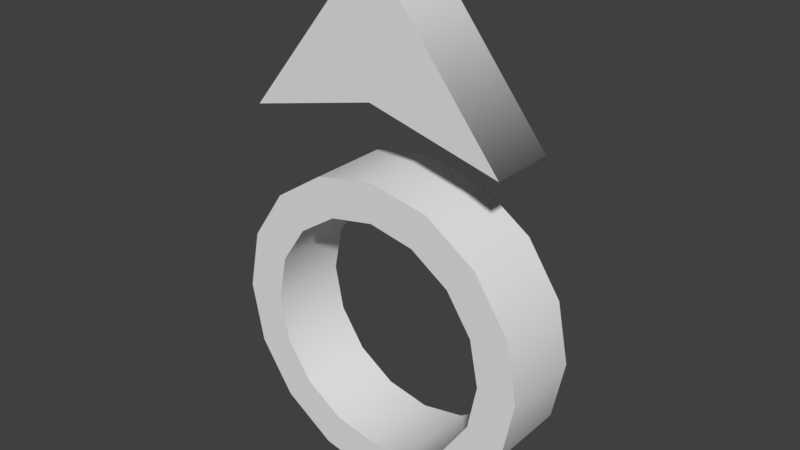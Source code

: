 # Source: Spawner_Model.blend  (saved by Blender 2.77.0; exported with 4.5.12 LTS)
import bpy
from mathutils import Matrix  # noqa: F401  (used for matrix-valued properties, if any)

bpy.ops.wm.read_factory_settings(use_empty=True)
scene = bpy.context.scene
scene.name = 'Scene'

# ---- collections
col_collection_1 = bpy.data.collections.new('Collection 1'); scene.collection.children.link(col_collection_1)

# ---- world
world_world = bpy.data.worlds.new('World'); scene.world = world_world
world_world.color = (0.05088, 0.05088, 0.05088)
world_world.use_sun_shadow = False
world_world.sun_shadow_jitter_overblur = 0.0
world_world.cycles.sampling_method = 'MANUAL'

# ---- meshes
me_spawnermesh = bpy.data.meshes.new('SpawnerMesh')
me_spawnermesh.from_pydata([(1.066e-16, 2.98e-08, -0.48), (-0.1837, 2.98e-08, -0.4435), (-0.3394, 2.98e-08, -0.3394), (-0.4435, 1.49e-08, -0.1837), (-0.48, -1.776e-15, 2.098e-08), (-0.4435, -1.49e-08, 0.1837), (-0.3394, -2.98e-08, 0.3394), (-0.1837, -2.98e-08, 0.4435), (-7.248e-08, -2.98e-08, 0.48), (0.1837, -2.98e-08, 0.4435), (0.3394, -2.98e-08, 0.3394), (0.4435, -1.49e-08, 0.1837), (0.48, 4.441e-16, -5.724e-09), (0.4435, 1.49e-08, -0.1837), (0.3394, 2.98e-08, -0.3394), (0.1837, 2.98e-08, -0.4435), (7.994e-17, 2.98e-08, -0.36), (-0.1378, 2.98e-08, -0.3326), (-0.2546, 2.98e-08, -0.2546), (-0.3326, 1.49e-08, -0.1378), (-0.36, -1.776e-15, 1.574e-08), (-0.3326, -1.49e-08, 0.1378), (-0.2546, -2.98e-08, 0.2546), (-0.1378, -2.98e-08, 0.3326), (-5.436e-08, -2.98e-08, 0.36), (0.1378, -2.98e-08, 0.3326), (0.2546, -2.98e-08, 0.2546), (0.3326, -1.49e-08, 0.1378), (0.36, 4.441e-16, -4.293e-09), (0.3326, 1.49e-08, -0.1378), (0.2546, 2.98e-08, -0.2546), (0.1378, 2.98e-08, -0.3326), (5.329e-17, 0.24, -0.48), (-0.1837, 0.24, -0.4435), (-0.3394, 0.24, -0.3394), (-0.4435, 0.24, -0.1837), (-0.48, 0.24, 4.47e-08), (-0.4435, 0.24, 0.1837), (-0.3394, 0.24, 0.3394), (-0.1837, 0.24, 0.4435), (-7.248e-08, 0.24, 0.48), (0.1837, 0.24, 0.4435), (0.3394, 0.24, 0.3394), (0.4435, 0.24, 0.1837), (0.48, 0.24, 1.49e-08), (0.4435, 0.24, -0.1837), (0.3394, 0.24, -0.3394), (0.1837, 0.24, -0.4435), (2.665e-17, 0.24, -0.36), (-0.1378, 0.24, -0.3326), (-0.2546, 0.24, -0.2546), (-0.3326, 0.24, -0.1378), (-0.36, 0.24, 2.98e-08), (-0.3326, 0.24, 0.1378), (-0.2546, 0.24, 0.2546), (-0.1378, 0.24, 0.3326), (-5.436e-08, 0.24, 0.36), (0.1378, 0.24, 0.3326), (0.2546, 0.24, 0.2546), (0.3326, 0.24, 0.1378), (0.36, 0.24, 1.49e-08), (0.3326, 0.24, -0.1378), (0.2546, 0.24, -0.2546), (0.1378, 0.24, -0.3326), (-0.1837, 0.24, -0.4435), (-0.1837, 0.24, -0.4435), (5.329e-17, 0.24, -0.48), (5.329e-17, 0.24, -0.48), (-0.3394, 0.24, -0.3394), (-0.3394, 0.24, -0.3394), (-0.4435, 0.24, -0.1837), (-0.4435, 0.24, -0.1837), (-0.48, 0.24, 4.47e-08), (-0.48, 0.24, 4.47e-08), (-0.4435, 0.24, 0.1837), (-0.4435, 0.24, 0.1837), (-0.3394, 0.24, 0.3394), (-0.3394, 0.24, 0.3394), (-0.1837, 0.24, 0.4435), (-0.1837, 0.24, 0.4435), (-7.248e-08, 0.24, 0.48), (-7.248e-08, 0.24, 0.48), (0.1837, 0.24, 0.4435), (0.1837, 0.24, 0.4435), (0.3394, 0.24, 0.3394), (0.3394, 0.24, 0.3394), (0.4435, 0.24, 0.1837), (0.4435, 0.24, 0.1837), (0.48, 0.24, 1.49e-08), (0.48, 0.24, 1.49e-08), (0.4435, 0.24, -0.1837), (0.4435, 0.24, -0.1837), (0.3394, 0.24, -0.3394), (0.3394, 0.24, -0.3394), (0.1837, 0.24, -0.4435), (0.1837, 0.24, -0.4435), (-0.1378, 0.24, -0.3326), (-0.1378, 0.24, -0.3326), (2.665e-17, 0.24, -0.36), (2.665e-17, 0.24, -0.36), (-0.2546, 0.24, -0.2546), (-0.2546, 0.24, -0.2546), (-0.3326, 0.24, -0.1378), (-0.3326, 0.24, -0.1378), (-0.36, 0.24, 2.98e-08), (-0.36, 0.24, 2.98e-08), (-0.3326, 0.24, 0.1378), (-0.3326, 0.24, 0.1378), (-0.2546, 0.24, 0.2546), (-0.2546, 0.24, 0.2546), (-0.1378, 0.24, 0.3326), (-0.1378, 0.24, 0.3326), (-5.436e-08, 0.24, 0.36), (-5.436e-08, 0.24, 0.36), (0.1378, 0.24, 0.3326), (0.1378, 0.24, 0.3326), (0.2546, 0.24, 0.2546), (0.2546, 0.24, 0.2546), (0.3326, 0.24, 0.1378), (0.3326, 0.24, 0.1378), (0.36, 0.24, 1.49e-08), (0.36, 0.24, 1.49e-08), (0.3326, 0.24, -0.1378), (0.3326, 0.24, -0.1378), (0.2546, 0.24, -0.2546), (0.2546, 0.24, -0.2546), (0.1378, 0.24, -0.3326), (0.1378, 0.24, -0.3326), (-0.1837, 2.98e-08, -0.4435), (-0.1837, 2.98e-08, -0.4435), (1.066e-16, 2.98e-08, -0.48), (1.066e-16, 2.98e-08, -0.48), (-0.3394, 2.98e-08, -0.3394), (-0.3394, 2.98e-08, -0.3394), (-0.4435, 1.49e-08, -0.1837), (-0.4435, 1.49e-08, -0.1837), (-0.48, -1.776e-15, 2.098e-08), (-0.48, -1.776e-15, 2.098e-08), (-0.4435, -1.49e-08, 0.1837), (-0.4435, -1.49e-08, 0.1837), (-0.3394, -2.98e-08, 0.3394), (-0.3394, -2.98e-08, 0.3394), (-0.1837, -2.98e-08, 0.4435), (-0.1837, -2.98e-08, 0.4435), (-7.248e-08, -2.98e-08, 0.48), (-7.248e-08, -2.98e-08, 0.48), (0.1837, -2.98e-08, 0.4435), (0.1837, -2.98e-08, 0.4435), (0.3394, -2.98e-08, 0.3394), (0.3394, -2.98e-08, 0.3394), (0.4435, -1.49e-08, 0.1837), (0.4435, -1.49e-08, 0.1837), (0.48, 4.441e-16, -5.724e-09), (0.48, 4.441e-16, -5.724e-09), (0.4435, 1.49e-08, -0.1837), (0.4435, 1.49e-08, -0.1837), (0.3394, 2.98e-08, -0.3394), (0.3394, 2.98e-08, -0.3394), (0.1837, 2.98e-08, -0.4435), (0.1837, 2.98e-08, -0.4435), (-0.1378, 2.98e-08, -0.3326), (-0.1378, 2.98e-08, -0.3326), (7.994e-17, 2.98e-08, -0.36), (7.994e-17, 2.98e-08, -0.36), (-0.2546, 2.98e-08, -0.2546), (-0.2546, 2.98e-08, -0.2546), (-0.3326, 1.49e-08, -0.1378), (-0.3326, 1.49e-08, -0.1378), (-0.36, -1.776e-15, 1.574e-08), (-0.36, -1.776e-15, 1.574e-08), (-0.3326, -1.49e-08, 0.1378), (-0.3326, -1.49e-08, 0.1378), (-0.2546, -2.98e-08, 0.2546), (-0.2546, -2.98e-08, 0.2546), (-0.1378, -2.98e-08, 0.3326), (-0.1378, -2.98e-08, 0.3326), (-5.436e-08, -2.98e-08, 0.36), (-5.436e-08, -2.98e-08, 0.36), (0.1378, -2.98e-08, 0.3326), (0.1378, -2.98e-08, 0.3326), (0.2546, -2.98e-08, 0.2546), (0.2546, -2.98e-08, 0.2546), (0.3326, -1.49e-08, 0.1378), (0.3326, -1.49e-08, 0.1378), (0.36, 4.441e-16, -4.293e-09), (0.36, 4.441e-16, -4.293e-09), (0.3326, 1.49e-08, -0.1378), (0.3326, 1.49e-08, -0.1378), (0.2546, 2.98e-08, -0.2546), (0.2546, 2.98e-08, -0.2546), (0.1378, 2.98e-08, -0.3326), (0.1378, 2.98e-08, -0.3326), (-0.4, -5.96e-08, 0.6), (-2.442e-16, -1.192e-07, 1.1), (-1.554e-16, -5.96e-08, 0.7), (0.4, -5.96e-08, 0.6), (-0.4, 0.2, 0.6), (-2.887e-16, 0.2, 1.1), (-1.998e-16, 0.2, 0.7), (0.4, 0.2, 0.6), (-1.998e-16, 0.2, 0.7), (-1.998e-16, 0.2, 0.7), (-0.4, 0.2, 0.6), (-2.887e-16, 0.2, 1.1), (-2.887e-16, 0.2, 1.1), (0.4, 0.2, 0.6), (-1.554e-16, -5.96e-08, 0.7), (-1.554e-16, -5.96e-08, 0.7), (-0.4, -5.96e-08, 0.6), (-2.442e-16, -1.192e-07, 1.1), (-2.442e-16, -1.192e-07, 1.1), (0.4, -5.96e-08, 0.6), (-2.887e-16, 0.2, 1.1), (-2.442e-16, -1.192e-07, 1.1)], [], [(150, 149, 181, 182), (136, 135, 167, 168), (152, 151, 183, 184), (138, 137, 169, 170), (154, 153, 185, 186), (140, 139, 171, 172), (156, 155, 187, 188), (142, 141, 173, 174), (158, 157, 189, 190), (144, 143, 175, 176), (128, 130, 162, 160), (131, 159, 191, 163), (146, 145, 177, 178), (132, 129, 161, 164), (148, 147, 179, 180), (134, 133, 165, 166), (86, 118, 117, 85), (72, 104, 103, 71), (88, 120, 119, 87), (74, 106, 105, 73), (90, 122, 121, 89), (76, 108, 107, 75), (92, 124, 123, 91), (78, 110, 109, 77), (94, 126, 125, 93), (80, 112, 111, 79), (64, 96, 98, 66), (67, 99, 127, 95), (82, 114, 113, 81), (68, 100, 97, 65), (84, 116, 115, 83), (70, 102, 101, 69), (22, 54, 55, 23), (10, 42, 41, 9), (23, 55, 56, 24), (11, 43, 42, 10), (24, 56, 57, 25), (12, 44, 43, 11), (25, 57, 58, 26), (13, 45, 44, 12), (26, 58, 59, 27), (14, 46, 45, 13), (1, 33, 32, 0), (27, 59, 60, 28), (15, 47, 46, 14), (2, 34, 33, 1), (28, 60, 61, 29), (0, 32, 47, 15), (3, 35, 34, 2), (29, 61, 62, 30), (16, 48, 49, 17), (4, 36, 35, 3), (30, 62, 63, 31), (17, 49, 50, 18), (5, 37, 36, 4), (31, 63, 48, 16), (18, 50, 51, 19), (6, 38, 37, 5), (19, 51, 52, 20), (7, 39, 38, 6), (20, 52, 53, 21), (8, 40, 39, 7), (21, 53, 54, 22), (9, 41, 40, 8), (208, 206, 209), (210, 207, 211), (202, 203, 200), (204, 205, 201), (213, 195, 199, 212), (194, 192, 196, 198), (195, 194, 198, 199), (192, 193, 197, 196)])
me_spawnermesh.polygons.foreach_set('use_smooth', [True] * 72)
me_spawnermesh.use_remesh_preserve_volume = False
me_spawnermesh.use_remesh_preserve_attributes = False
me_spawnermesh.use_mirror_vertex_groups = False
me_spawnermesh.update()

# ---- objects
ob_spawner = bpy.data.objects.new('Spawner', me_spawnermesh)

# ---- transforms, parenting, visibility, modifiers, constraints
ob_spawner.location = (0.0, 0.0, 0.0)
ob_spawner.lineart.crease_threshold = 0.0

# ---- collection membership
col_collection_1.objects.link(ob_spawner)

# ---- scene / render settings (as saved in the file)
scene.frame_start = 1; scene.frame_end = 250; scene.frame_set(0)
scene.render.engine = 'BLENDER_EEVEE_NEXT'
scene.render.resolution_percentage = 50
scene.render.dither_intensity = 0.0
scene.cycles.use_denoising = False
scene.cycles.samples = 128
scene.cycles.sampling_pattern = 'TABULATED_SOBOL'
scene.cycles.light_sampling_threshold = 0.0
scene.cycles.use_adaptive_sampling = False
scene.cycles.use_light_tree = False
scene.cycles.blur_glossy = 0.0
scene.cycles.sample_clamp_indirect = 0.0
scene.view_settings.view_transform = 'Standard'
bpy.context.view_layer.update()

# ---- added for rendering (the .blend has no active camera and no usable light): camera, sun
cam_auto = bpy.data.cameras.new('AutoCamera')
cam_auto.lens = 50.0
cam_auto.sensor_width = 36.0
cam_auto.clip_end = 1000.0
ob_auto_camera = bpy.data.objects.new('AutoCamera', cam_auto)
scene.collection.objects.link(ob_auto_camera)
ob_auto_camera.location = (1.72489, -1.94987, 1.68991)
ob_auto_camera.rotation_euler = (1.09748, -7.21219e-08, 0.694738)
scene.camera = ob_auto_camera
light_auto_sun = bpy.data.lights.new('AutoSun', 'SUN')
light_auto_sun.energy = 3.0
light_auto_sun.angle = 0.0523599
ob_auto_sun = bpy.data.objects.new('AutoSun', light_auto_sun)
scene.collection.objects.link(ob_auto_sun)
ob_auto_sun.rotation_euler = (0.872665, 0.174533, 0.523599)
bpy.context.view_layer.update()
